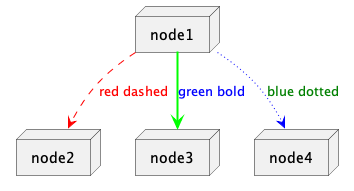

The diagram above was rendered by PlantUML. Its source (embedded in the PNG):
@startuml

node node1
node node2
node node3
node node4

node1 --> node2 #line:red;line.dashed;text:red : red dashed
node1 --> node3 #00ff00;line.bold;text:blue : green bold
node1 --> node4  #blue;line.dotted;text:green : blue dotted

@enduml